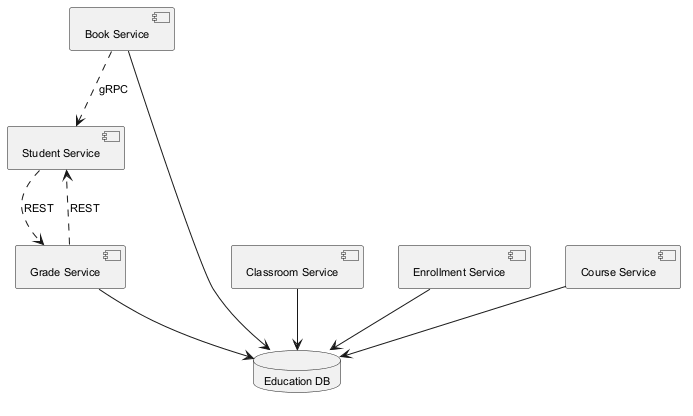

The diagram above was rendered by PlantUML. Its source (embedded in the PNG):
@startuml
skinparam monochrome true
skinparam defaultFontSize 11
component "Book Service" as C_BookService
component "Student Service" as C_StudentService
component "Classroom Service" as C_ClassroomService
component "Enrollment Service" as C_EnrollmentService
component "Grade Service" as C_GradeService
component "Course Service" as C_CourseService
database "Education DB" as DB_education
C_BookService --> DB_education
C_ClassroomService --> DB_education
C_EnrollmentService --> DB_education
C_GradeService --> DB_education
C_CourseService --> DB_education
C_StudentService ..> C_GradeService : REST
C_BookService ..> C_StudentService : gRPC
C_GradeService ..> C_StudentService : REST
@enduml